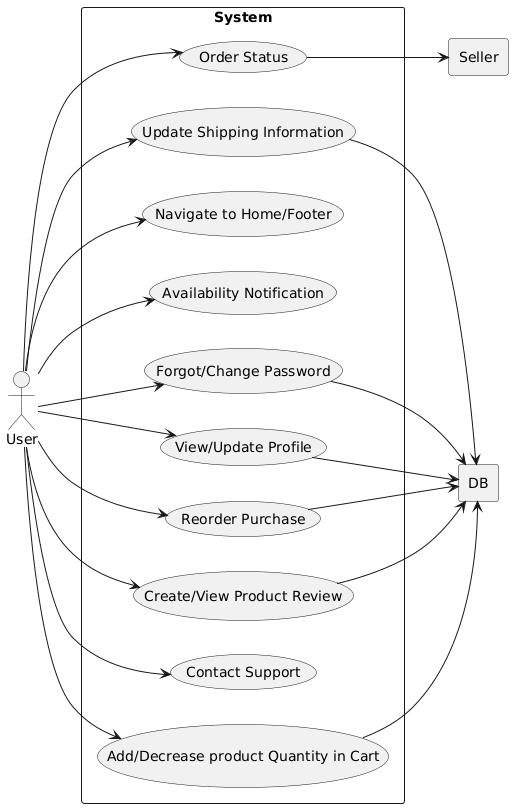

The diagram above was rendered by PlantUML. Its source (embedded in the PNG):
@startuml
left to right direction
actor User
actor DB
actor Seller

rectangle System {
  usecase "Order Status" as U1
  usecase "Contact Support" as U2
  usecase "View/Update Profile" as U3
  usecase "Forgot/Change Password" as U4
  usecase "Update Shipping Information" as U5
  usecase "Add/Decrease product Quantity in Cart" as U6
  usecase "Availability Notification" as U7
  usecase "Navigate to Home/Footer" as U8
  usecase "Create/View Product Review" as U9
  usecase "Reorder Purchase" as U10



  
  

}

rectangle DB {
   
}

rectangle Seller {
   
}

User --> U1
U1 --> Seller
User --> U2
User --> U3
U3 --> DB
User --> U4
U4 --> DB
User --> U5
U5 --> DB
User --> U6
U6 --> DB
User --> U7
User --> U8
User --> U9
U9 --> DB
User --> U10
U10 --> DB
@enduml